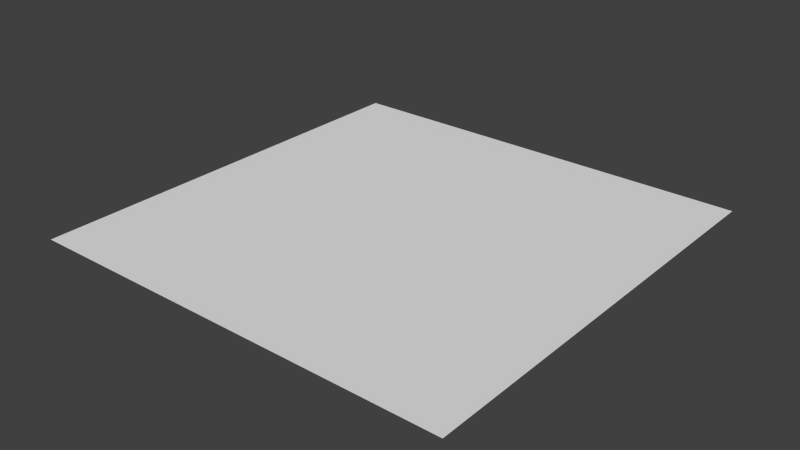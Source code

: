 # Source: lilypad.blend  (saved by Blender 2.76.0; exported with 4.5.12 LTS)
import bpy
from mathutils import Matrix  # noqa: F401  (used for matrix-valued properties, if any)

bpy.ops.wm.read_factory_settings(use_empty=True)
scene = bpy.context.scene
scene.name = 'Scene'

# ---- collections
col_collection_1 = bpy.data.collections.new('Collection 1'); scene.collection.children.link(col_collection_1)

# ---- world
world_world = bpy.data.worlds.new('World'); scene.world = world_world
world_world.color = (0.05088, 0.05088, 0.05088)
world_world.use_sun_shadow = False
world_world.sun_shadow_jitter_overblur = 0.0
world_world.cycles.sampling_method = 'MANUAL'
world_world.cycles.sample_map_resolution = 256

# ---- meshes
me_plane = bpy.data.meshes.new('Plane')
me_plane.from_pydata([(-0.9997, -1.0, -0.000125), (1.0, -0.9997, -5.028e-05), (-1.0, 0.9997, 5.028e-05), (0.9997, 1.0, 0.000125)], [], [(0, 1, 3, 2)])
_uv = me_plane.uv_layers.new(name='UVMap')
_uv.uv.foreach_set('vector', [0.0, 0.0, 1.0, 0.0, 0.2266, 0.5, 0.0, 1.0])
me_plane.use_remesh_preserve_volume = False
me_plane.use_remesh_preserve_attributes = False
me_plane.use_mirror_vertex_groups = False
me_plane.update()

# ---- objects
ob_plane = bpy.data.objects.new('Plane', me_plane)

# ---- transforms, parenting, visibility, modifiers, constraints
ob_plane.location = (0.0, 0.0, 0.0)
ob_plane.lineart.crease_threshold = 0.0

# ---- collection membership
col_collection_1.objects.link(ob_plane)

# ---- scene / render settings (as saved in the file)
scene.frame_start = 1; scene.frame_end = 250; scene.frame_set(1)
scene.render.engine = 'BLENDER_EEVEE_NEXT'
scene.render.resolution_percentage = 50
scene.render.dither_intensity = 0.0
scene.cycles.use_denoising = False
scene.cycles.samples = 10
scene.cycles.sampling_pattern = 'TABULATED_SOBOL'
scene.cycles.light_sampling_threshold = 0.0
scene.cycles.use_adaptive_sampling = False
scene.cycles.use_light_tree = False
scene.cycles.blur_glossy = 0.0
scene.cycles.pixel_filter_type = 'GAUSSIAN'
scene.cycles.sample_clamp_indirect = 0.0
scene.view_settings.view_transform = 'Standard'
bpy.context.view_layer.update()

# ---- added for rendering (the .blend has no active camera and no usable light): camera, sun
cam_auto = bpy.data.cameras.new('AutoCamera')
cam_auto.lens = 50.0
cam_auto.sensor_width = 36.0
cam_auto.clip_end = 1000.0
ob_auto_camera = bpy.data.objects.new('AutoCamera', cam_auto)
scene.collection.objects.link(ob_auto_camera)
ob_auto_camera.location = (2.61771, -3.14125, 2.09417)
ob_auto_camera.rotation_euler = (1.09748, -7.21219e-08, 0.694738)
scene.camera = ob_auto_camera
light_auto_sun = bpy.data.lights.new('AutoSun', 'SUN')
light_auto_sun.energy = 3.0
light_auto_sun.angle = 0.0523599
ob_auto_sun = bpy.data.objects.new('AutoSun', light_auto_sun)
scene.collection.objects.link(ob_auto_sun)
ob_auto_sun.rotation_euler = (0.872665, 0.174533, 0.523599)
bpy.context.view_layer.update()
